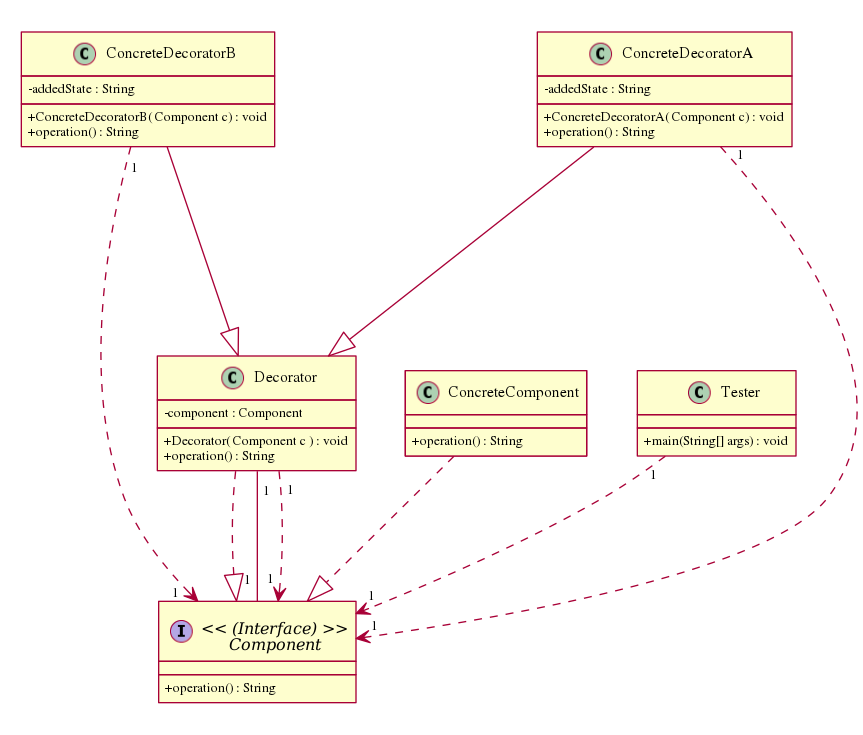

The diagram above was rendered by PlantUML. Its source (embedded in the PNG):
@startuml
skinparam classAttributeIconSize 0
class ConcreteDecoratorB {
	+ ConcreteDecoratorB( Component c) : void
	+ operation() : String

-addedState : String
}
ConcreteDecoratorB---|>Decorator
interface Component << (Interface) >> {
	+ operation() : String

}
class ConcreteComponent {
	+ operation() : String

}
ConcreteComponent ..|> Component
class Decorator {
	+ Decorator( Component c ) : void
	+ operation() : String

-component : Component
}
Decorator ..|> Component
class Tester {
	+ main(String[] args) : void

}
class ConcreteDecoratorA {
	+ ConcreteDecoratorA( Component c) : void
	+ operation() : String

-addedState : String
}
ConcreteDecoratorA---|>Decorator
Decorator "1" -- "1" Component
Tester "1" ..> "1" Component
ConcreteDecoratorB "1" ..> "1" Component
Decorator "1" ..> "1" Component
ConcreteDecoratorA "1" ..> "1" Component
@enduml